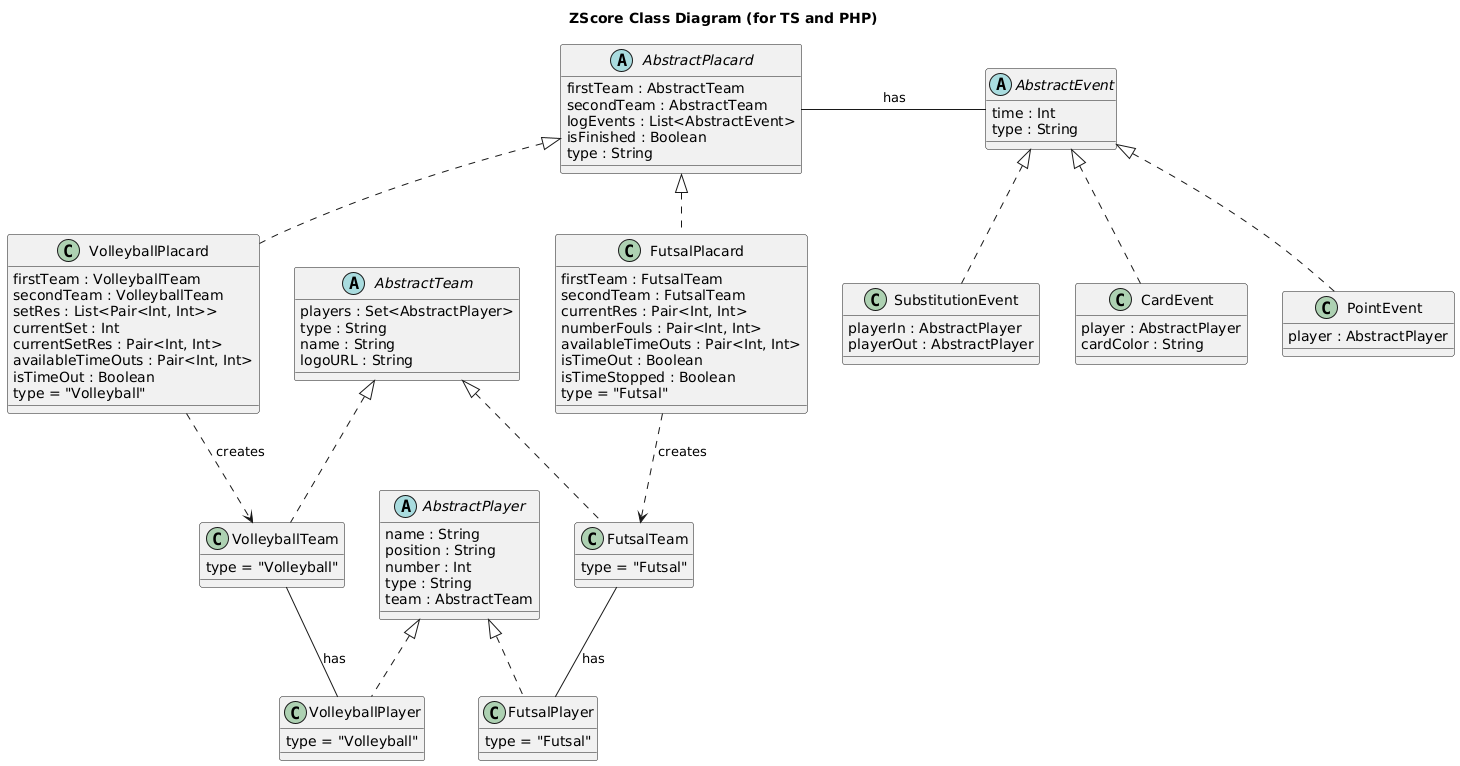

The diagram above was rendered by PlantUML. Its source (embedded in the PNG):
@startuml
title ZScore Class Diagram (for TS and PHP)

abstract AbstractPlacard {
    firstTeam : AbstractTeam
    secondTeam : AbstractTeam
    logEvents : List<AbstractEvent>
    isFinished : Boolean
    type : String
}

class VolleyballPlacard {
    firstTeam : VolleyballTeam
    secondTeam : VolleyballTeam
    setRes : List<Pair<Int, Int>>
    currentSet : Int
    currentSetRes : Pair<Int, Int>
    availableTimeOuts : Pair<Int, Int>
    isTimeOut : Boolean
    type = "Volleyball"
}
class FutsalPlacard {
    firstTeam : FutsalTeam
    secondTeam : FutsalTeam
    currentRes : Pair<Int, Int>
    numberFouls : Pair<Int, Int>
    availableTimeOuts : Pair<Int, Int>
    isTimeOut : Boolean
    isTimeStopped : Boolean
    type = "Futsal"
}

abstract AbstractTeam {
    players : Set<AbstractPlayer>
    type : String
    name : String
    logoURL : String
}

class VolleyballTeam {
    type = "Volleyball"
}
class FutsalTeam {
    type = "Futsal"
}

abstract AbstractPlayer {
    name : String
    position : String
    number : Int
    type : String
    team : AbstractTeam
}

class VolleyballPlayer {
    type = "Volleyball"
}
class FutsalPlayer {
    type = "Futsal"
}

abstract AbstractEvent {
    time : Int
    type : String
}

class CardEvent {
    player : AbstractPlayer
    cardColor : String
}

class PointEvent {
    player : AbstractPlayer
}

class SubstitutionEvent {
    playerIn : AbstractPlayer
    playerOut : AbstractPlayer
}

AbstractPlacard <|.. VolleyballPlacard
AbstractPlacard <|.. FutsalPlacard

AbstractTeam <|.. VolleyballTeam
AbstractTeam <|.. FutsalTeam

AbstractPlayer <|.. VolleyballPlayer
AbstractPlayer <|.. FutsalPlayer

AbstractEvent <|.. CardEvent
AbstractEvent <|.. PointEvent
AbstractEvent <|.. SubstitutionEvent

VolleyballPlacard ..> VolleyballTeam : "creates"
FutsalPlacard ..> FutsalTeam : "creates"

AbstractPlacard -right- AbstractEvent : "has"

VolleyballTeam -- VolleyballPlayer : "has"
FutsalTeam -- FutsalPlayer : "has"
@enduml